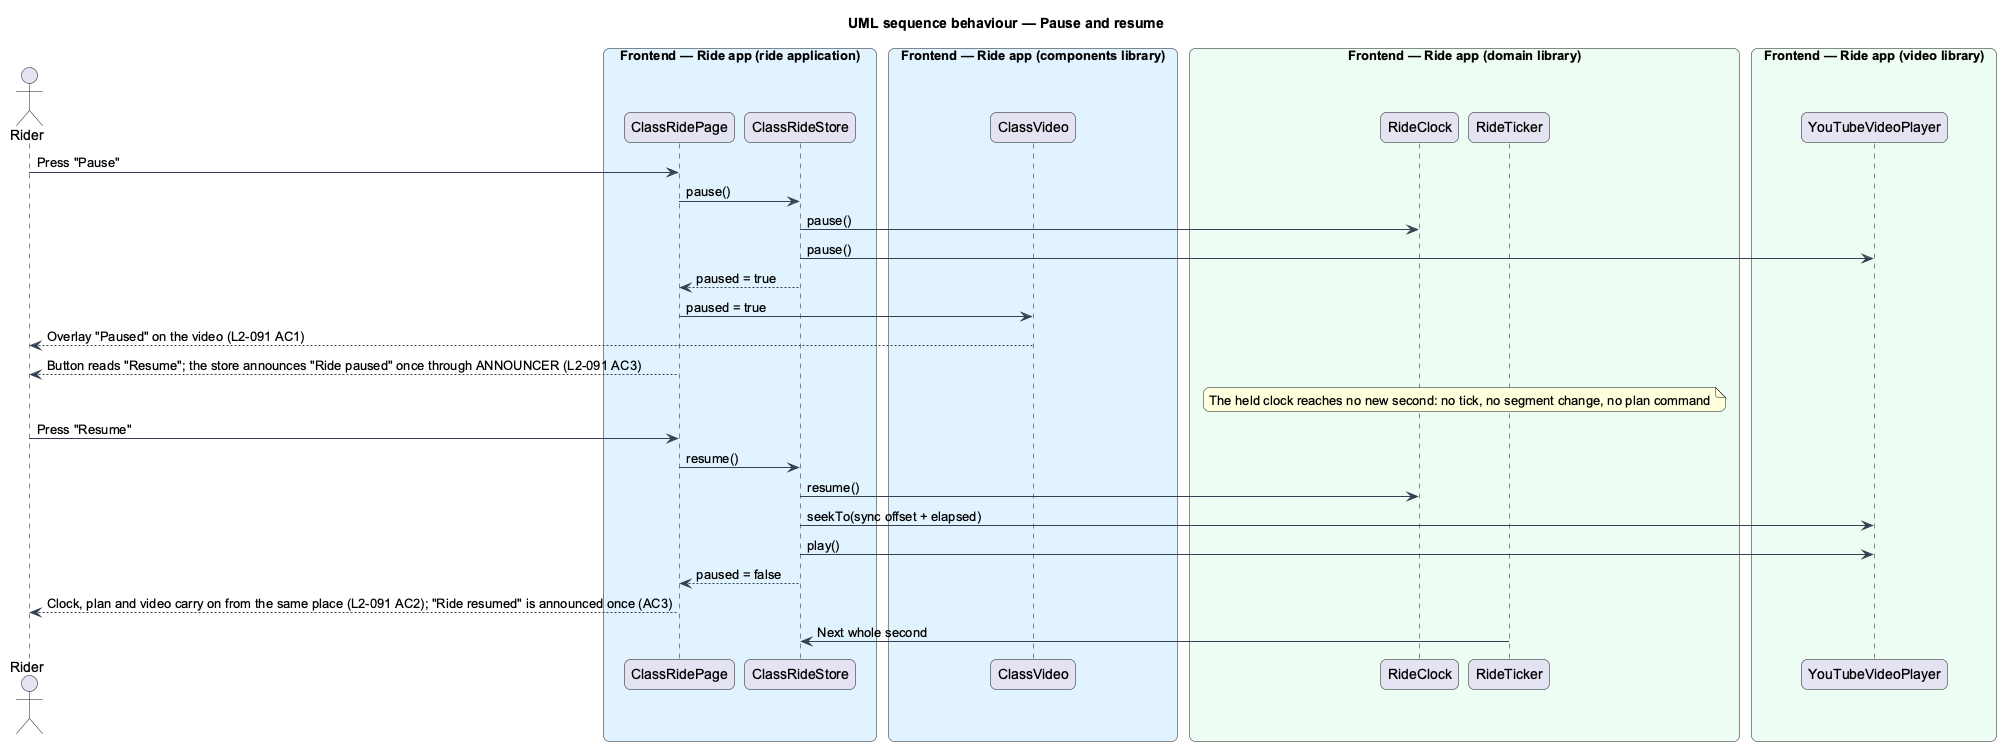

The diagram above was rendered by PlantUML. Its source (embedded in the PNG):
@startuml
title UML sequence behaviour — Pause and resume
skinparam backgroundColor #FFFFFF
skinparam shadowing false
skinparam roundcorner 12
skinparam defaultFontName Arial
skinparam ArrowColor #344054
skinparam rectangle {
  BorderColor #344054
  FontColor #101828
}
skinparam package {
  BorderColor #667085
  FontColor #101828
  BackgroundColor #F9FAFB
}
actor "Rider" as rider
box "Frontend — Ride app (ride application)" #E0F2FE
  participant "ClassRidePage" as page
  participant "ClassRideStore" as store
end box
box "Frontend — Ride app (components library)" #E0F2FE
  participant "ClassVideo" as cvideo
end box
box "Frontend — Ride app (domain library)" #ECFDF3
  participant "RideClock" as clock
  participant "RideTicker" as ticker
end box
box "Frontend — Ride app (video library)" #ECFDF3
  participant "YouTubeVideoPlayer" as player
end box
rider -> page : Press "Pause"
page -> store : pause()
store -> clock : pause()
store -> player : pause()
store --> page : paused = true
page -> cvideo : paused = true
cvideo --> rider : Overlay "Paused" on the video (L2-091 AC1)
page --> rider : Button reads "Resume"; the store announces "Ride paused" once through ANNOUNCER (L2-091 AC3)
note over clock, ticker : The held clock reaches no new second: no tick, no segment change, no plan command
rider -> page : Press "Resume"
page -> store : resume()
store -> clock : resume()
store -> player : seekTo(sync offset + elapsed)
store -> player : play()
store --> page : paused = false
page --> rider : Clock, plan and video carry on from the same place (L2-091 AC2); "Ride resumed" is announced once (AC3)
ticker -> store : Next whole second
@enduml